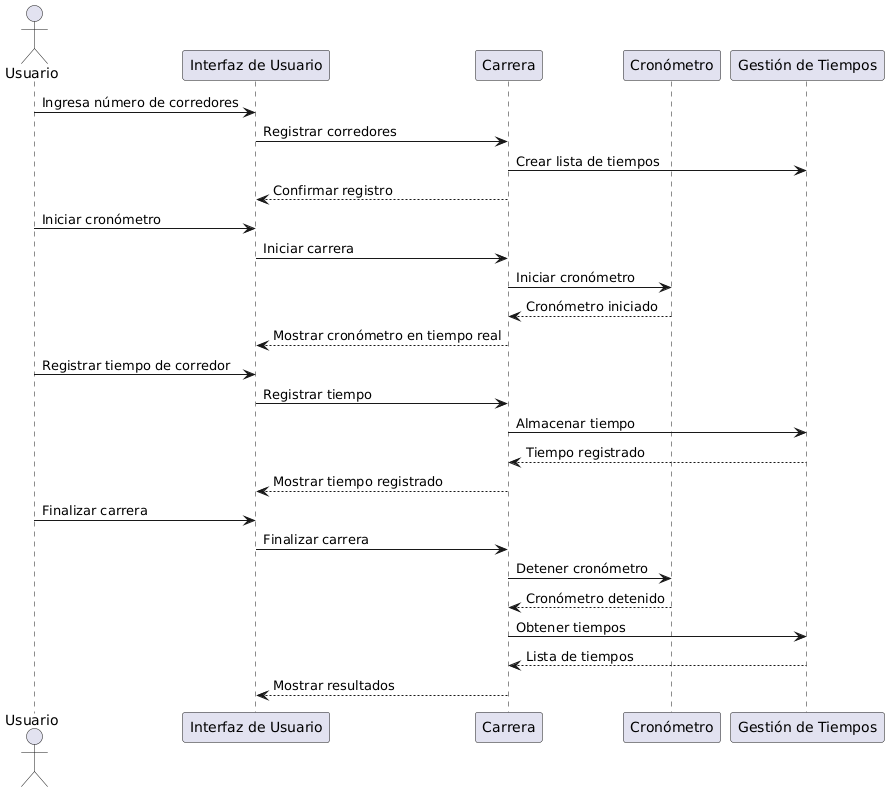

The diagram above was rendered by PlantUML. Its source (embedded in the PNG):
@startuml
actor Usuario as User
participant "Interfaz de Usuario" as UI
participant "Carrera" as Carrera
participant "Cronómetro" as Cronometro
participant "Gestión de Tiempos" as Tiempos

User -> UI: Ingresa número de corredores
UI -> Carrera: Registrar corredores
Carrera -> Tiempos: Crear lista de tiempos
Carrera --> UI: Confirmar registro

User -> UI: Iniciar cronómetro
UI -> Carrera: Iniciar carrera
Carrera -> Cronometro: Iniciar cronómetro
Cronometro --> Carrera: Cronómetro iniciado
Carrera --> UI: Mostrar cronómetro en tiempo real

User -> UI: Registrar tiempo de corredor
UI -> Carrera: Registrar tiempo
Carrera -> Tiempos: Almacenar tiempo
Tiempos --> Carrera: Tiempo registrado
Carrera --> UI: Mostrar tiempo registrado

User -> UI: Finalizar carrera
UI -> Carrera: Finalizar carrera
Carrera -> Cronometro: Detener cronómetro
Cronometro --> Carrera: Cronómetro detenido
Carrera -> Tiempos: Obtener tiempos
Tiempos --> Carrera: Lista de tiempos
Carrera --> UI: Mostrar resultados
@enduml